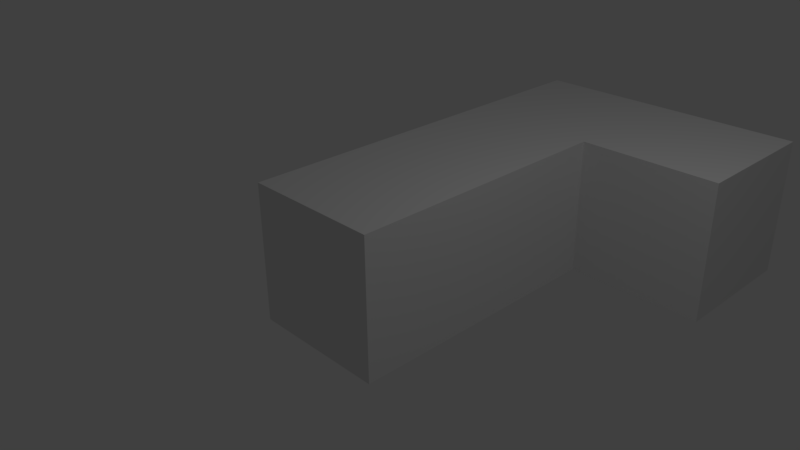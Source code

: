 # Source: Tetro_6.blend  (saved by Blender 2.77.0; exported with 4.5.12 LTS)
import bpy
from mathutils import Matrix  # noqa: F401  (used for matrix-valued properties, if any)

bpy.ops.wm.read_factory_settings(use_empty=True)
scene = bpy.context.scene
scene.name = 'Scene'

# ---- collections
col_collection_1 = bpy.data.collections.new('Collection 1'); scene.collection.children.link(col_collection_1)

# ---- materials (node trees are filled in below, after node groups)
mat_material_003 = bpy.data.materials.new('Material.003')
mat_material_003.alpha_threshold = 0.0
mat_material_003.use_transparent_shadow = False
mat_material_003.roughness = 0.5
mat_material_003.line_color = (0.0, 0.0, 0.0, 1.0)
mat_material = bpy.data.materials.new('Material')
mat_material.alpha_threshold = 0.0
mat_material.use_transparent_shadow = False
mat_material.roughness = 0.5
mat_material.line_color = (0.0, 0.0, 0.0, 1.0)
mat_material_001 = bpy.data.materials.new('Material.001')
mat_material_001.alpha_threshold = 0.0
mat_material_001.use_transparent_shadow = False
mat_material_001.roughness = 0.5
mat_material_001.line_color = (0.0, 0.0, 0.0, 1.0)
mat_material_002 = bpy.data.materials.new('Material.002')
mat_material_002.alpha_threshold = 0.0
mat_material_002.use_transparent_shadow = False
mat_material_002.roughness = 0.5
mat_material_002.line_color = (0.0, 0.0, 0.0, 1.0)

# ---- material node trees

# ---- world
world_world = bpy.data.worlds.new('World'); scene.world = world_world
world_world.color = (0.05088, 0.05088, 0.05088)
world_world.use_sun_shadow = False
world_world.sun_shadow_jitter_overblur = 0.0
world_world.cycles.sampling_method = 'MANUAL'

# ---- cameras
cam_camera = bpy.data.cameras.new('Camera')
cam_camera.clip_end = 100.0
cam_camera.lens = 35.0
cam_camera.sensor_width = 32.0
cam_camera.sensor_height = 18.0
cam_camera.ortho_scale = 7.314
cam_camera.dof.focus_distance = 0.0
cam_camera.dof.aperture_fstop = 128.0

# ---- lights
light_lamp = bpy.data.lights.new('Lamp', 'POINT')
light_lamp.transmission_factor = 0.0
light_lamp.cutoff_distance = 30.0
light_lamp.energy = 100.0
light_lamp.shadow_buffer_clip_start = 1.001
light_lamp.shadow_soft_size = 0.1
light_lamp.shadow_maximum_resolution = 0.006
light_lamp.use_absolute_resolution = True

# ---- meshes
me_cube_003 = bpy.data.meshes.new('Cube.003')
me_cube_003.from_pydata([(1.0, -1.0, -1.0), (-1.0, -1.0, -1.0), (1.0, -1.0, 1.0), (-1.0, -1.0, 1.0), (1.0, 3.0, -1.0), (-1.0, 1.0, -1.0), (-1.0, 3.0, -1.0), (1.0, 3.0, 1.0), (1.0, 1.0, 1.0), (-1.0, 1.0, 1.0), (-1.0, 3.0, 1.0), (1.0, -3.0, -1.0), (-1.0, -3.0, -1.0), (1.0, -3.0, 1.0), (-1.0, -3.0, 1.0), (3.0, 3.0, -1.0), (3.0, 1.0, -1.0), (1.0, 1.0, -1.0), (3.0, 3.0, 1.0), (3.0, 1.0, 1.0)], [], [(17, 0, 1, 5), (8, 9, 3, 2), (17, 8, 2, 0), (0, 2, 3, 1), (1, 3, 9, 5), (8, 17, 5, 9), (4, 17, 5, 6), (7, 10, 9, 8), (4, 7, 8, 17), (5, 9, 10, 6), (7, 4, 6, 10), (0, 11, 12, 1), (2, 3, 14, 13), (0, 2, 13, 11), (11, 13, 14, 12), (12, 14, 3, 1), (15, 16, 17, 4), (18, 7, 8, 19), (15, 18, 19, 16), (16, 19, 8, 17), (18, 15, 4, 7)])
me_cube_003.polygons.foreach_set('material_index', [1, 1, 1, 1, 1, 1, 2, 2, 2, 2, 2, 3, 3, 3, 3, 3, 0, 0, 0, 0, 0])
me_cube_003.materials.append(mat_material_003)
me_cube_003.materials.append(mat_material)
me_cube_003.materials.append(mat_material_001)
me_cube_003.materials.append(mat_material_002)
me_cube_003.use_remesh_preserve_volume = False
me_cube_003.use_remesh_preserve_attributes = False
me_cube_003.use_mirror_vertex_groups = False
me_cube_003.update()

# ---- objects
ob_lamp = bpy.data.objects.new('Lamp', light_lamp)
ob_camera = bpy.data.objects.new('Camera', cam_camera)
ob_cube_003 = bpy.data.objects.new('Cube.003', me_cube_003)

# ---- transforms, parenting, visibility, modifiers, constraints
ob_lamp.location = (4.076, 1.005, 5.904)
ob_lamp.rotation_euler = (0.6503, 0.05522, 1.866)
ob_lamp.lock_rotations_4d = False
ob_lamp.empty_display_type = 'ARROWS'
ob_lamp.color = (0.0, 0.0, 0.0, 0.0)
ob_lamp.lineart.crease_threshold = 0.0
ob_camera.location = (7.481, -6.508, 5.344)
ob_camera.rotation_euler = (1.109, 0.01082, 0.8149)
ob_camera.lock_rotations_4d = False
ob_camera.empty_display_type = 'ARROWS'
ob_camera.color = (0.0, 0.0, 0.0, 0.0)
ob_camera.display_type = 'WIRE'
ob_camera.lineart.crease_threshold = 0.0
ob_cube_003.location = (0.0, 2.0, 0.0)
ob_cube_003.lock_rotations_4d = False
ob_cube_003.empty_display_type = 'ARROWS'
ob_cube_003.lineart.crease_threshold = 0.0

# ---- collection membership
col_collection_1.objects.link(ob_lamp)
col_collection_1.objects.link(ob_camera)
col_collection_1.objects.link(ob_cube_003)

# ---- scene / render settings (as saved in the file)
scene.camera = ob_camera
scene.frame_start = 1; scene.frame_end = 250; scene.frame_set(1)
scene.render.engine = 'BLENDER_EEVEE_NEXT'
scene.render.resolution_percentage = 50
scene.render.dither_intensity = 0.0
scene.cycles.use_denoising = False
scene.cycles.samples = 128
scene.cycles.sampling_pattern = 'TABULATED_SOBOL'
scene.cycles.light_sampling_threshold = 0.0
scene.cycles.use_adaptive_sampling = False
scene.cycles.use_light_tree = False
scene.cycles.blur_glossy = 0.0
scene.cycles.sample_clamp_indirect = 0.0
scene.view_settings.view_transform = 'Standard'
bpy.context.view_layer.update()
